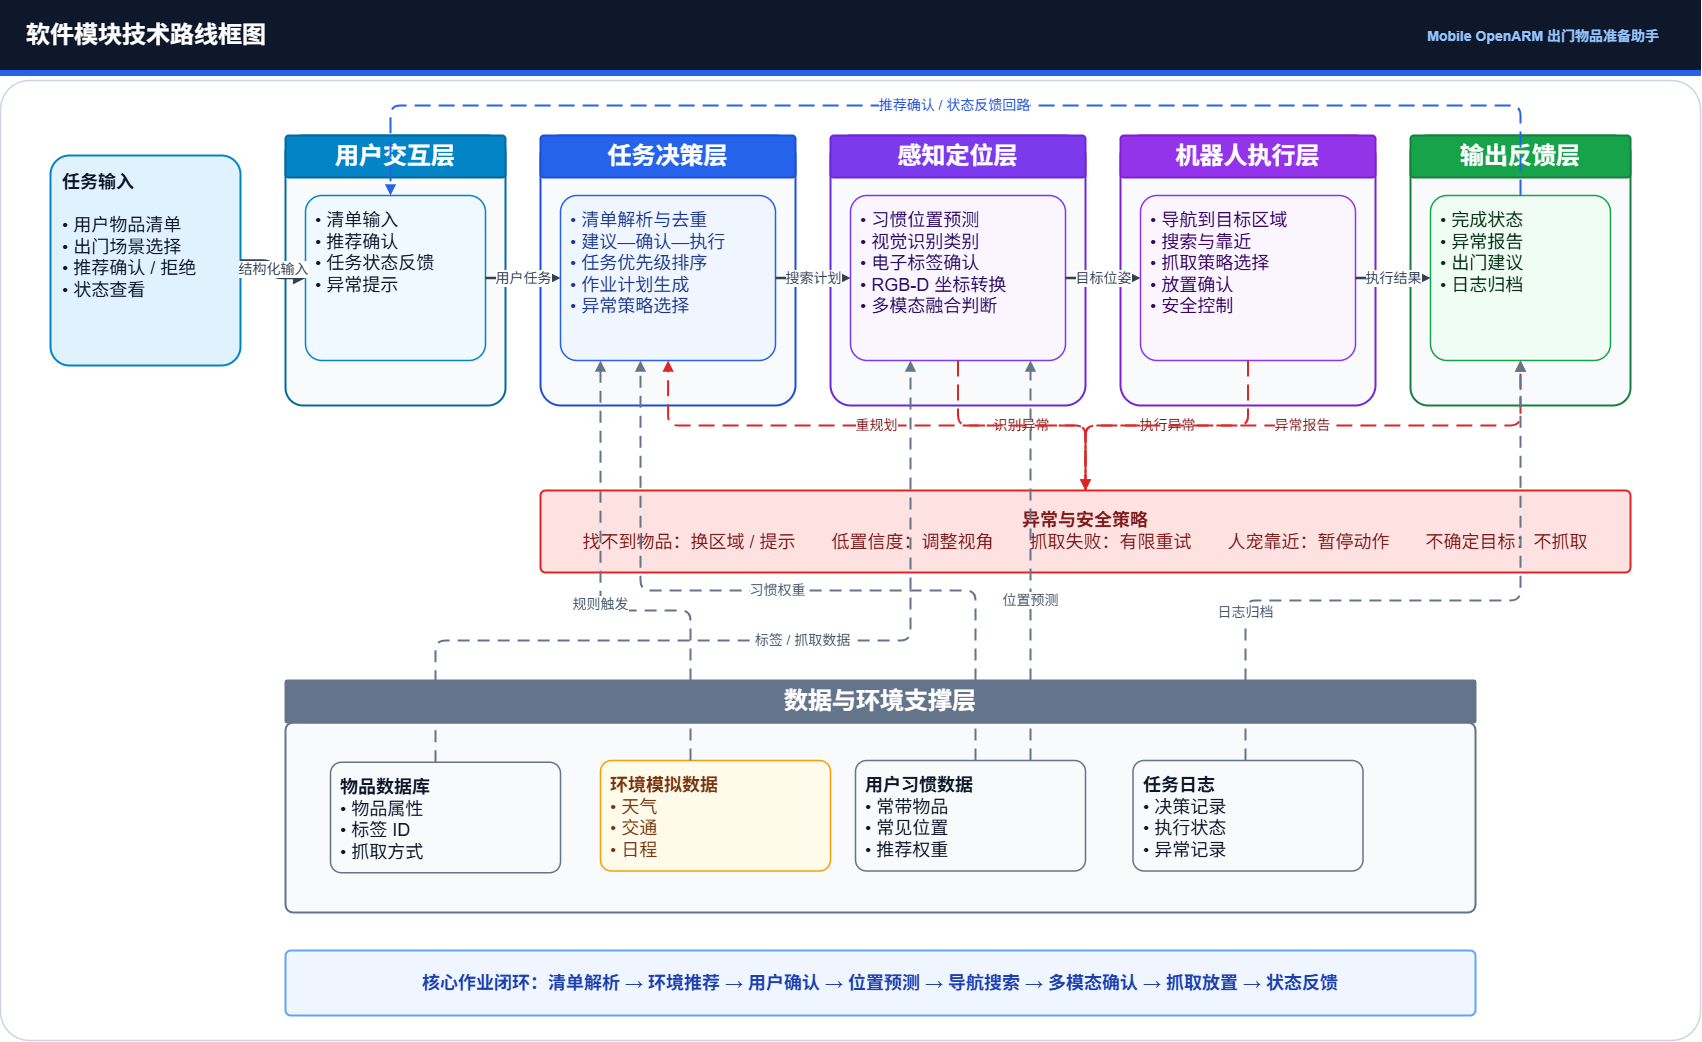

The diagram above was exported from draw.io. Its source (the exported page's mxGraphModel, read from the mxfile embedded in the PNG):
<mxGraphModel dx="1770" dy="1060" grid="1" gridSize="10" guides="1" tooltips="1" connect="1" arrows="1" fold="1" page="1" pageScale="1" pageWidth="827" pageHeight="1169" math="0" shadow="0">
  <root>
    <mxCell id="0" />
    <mxCell id="1" parent="0" />
    <mxCell id="F6rgCotMuJpywKSlS26--37" parent="1" style="rounded=0;whiteSpace=wrap;html=1;fillColor=#0f172a;strokeColor=#0f172a;fontColor=#ffffff;fontSize=24;fontStyle=1;align=left;verticalAlign=middle;spacingLeft=24;" value="软件模块技术路线框图" vertex="1">
      <mxGeometry height="70" width="1700" as="geometry" />
    </mxCell>
    <mxCell id="F6rgCotMuJpywKSlS26--39" parent="1" style="text;html=1;strokeColor=none;fillColor=none;align=right;verticalAlign=middle;fontColor=#93c5fd;fontSize=14;fontStyle=1;" value="Mobile OpenARM 出门物品准备助手" vertex="1">
      <mxGeometry height="40" width="400" x="1260" y="16" as="geometry" />
    </mxCell>
    <mxCell id="F6rgCotMuJpywKSlS26--40" parent="1" style="rounded=0;whiteSpace=wrap;html=1;fillColor=#2563eb;strokeColor=#2563eb;" value="" vertex="1">
      <mxGeometry height="5" width="1700" y="70" as="geometry" />
    </mxCell>
    <mxCell id="F6rgCotMuJpywKSlS26--41" parent="1" style="rounded=1;whiteSpace=wrap;html=1;arcSize=3;fillColor=#ffffff;strokeColor=#cbd5e1;strokeWidth=1.5;" value="" vertex="1">
      <mxGeometry height="960" width="1700" y="80" as="geometry" />
    </mxCell>
    <mxCell id="F6rgCotMuJpywKSlS26--42" parent="1" style="rounded=1;whiteSpace=wrap;html=1;arcSize=10;fillColor=#e0f2fe;strokeColor=#0284c7;fontColor=#0f172a;strokeWidth=2;fontSize=13;align=left;verticalAlign=top;spacing=12;" value="&lt;font style=&quot;font-size: 18px;&quot;&gt;&lt;b style=&quot;&quot;&gt;任务输入&lt;/b&gt;&lt;br&gt;&lt;br&gt;• 用户物品清单&lt;br&gt;• 出门场景选择&lt;br&gt;• 推荐确认 / 拒绝&lt;br&gt;• 状态查看&lt;/font&gt;" vertex="1">
      <mxGeometry height="210" width="190" x="50" y="155" as="geometry" />
    </mxCell>
    <mxCell id="F6rgCotMuJpywKSlS26--43" parent="1" style="rounded=1;whiteSpace=wrap;html=1;arcSize=8;fillColor=#f8fafc;strokeColor=#0369a1;fontColor=#0f172a;strokeWidth=2;" value="" vertex="1">
      <mxGeometry height="270" width="220" x="285" y="135" as="geometry" />
    </mxCell>
    <mxCell id="F6rgCotMuJpywKSlS26--44" parent="1" style="rounded=1;whiteSpace=wrap;html=1;arcSize=8;fillColor=#0284c7;strokeColor=#0369a1;fontColor=#ffffff;strokeWidth=2;fontSize=16;fontStyle=1;align=center;verticalAlign=middle;" value="&lt;font style=&quot;font-size: 24px;&quot;&gt;用户交互层&lt;/font&gt;" vertex="1">
      <mxGeometry height="42" width="220" x="285" y="135" as="geometry" />
    </mxCell>
    <mxCell id="F6rgCotMuJpywKSlS26--45" parent="1" style="rounded=1;whiteSpace=wrap;html=1;arcSize=8;fillColor=#f8fafc;strokeColor=#1d4ed8;fontColor=#0f172a;strokeWidth=2;" value="" vertex="1">
      <mxGeometry height="270" width="255" x="540" y="135" as="geometry" />
    </mxCell>
    <mxCell id="F6rgCotMuJpywKSlS26--46" parent="1" style="rounded=1;whiteSpace=wrap;html=1;arcSize=8;fillColor=#2563eb;strokeColor=#1d4ed8;fontColor=#ffffff;strokeWidth=2;fontSize=16;fontStyle=1;align=center;verticalAlign=middle;" value="&lt;font style=&quot;font-size: 24px;&quot;&gt;任务决策层&lt;/font&gt;" vertex="1">
      <mxGeometry height="42" width="255" x="540" y="135" as="geometry" />
    </mxCell>
    <mxCell id="F6rgCotMuJpywKSlS26--47" parent="1" style="rounded=1;whiteSpace=wrap;html=1;arcSize=8;fillColor=#f8fafc;strokeColor=#6d28d9;fontColor=#0f172a;strokeWidth=2;" value="" vertex="1">
      <mxGeometry height="270" width="255" x="830" y="135" as="geometry" />
    </mxCell>
    <mxCell id="F6rgCotMuJpywKSlS26--48" parent="1" style="rounded=1;whiteSpace=wrap;html=1;arcSize=8;fillColor=#7c3aed;strokeColor=#6d28d9;fontColor=#ffffff;strokeWidth=2;fontSize=16;fontStyle=1;align=center;verticalAlign=middle;" value="&lt;font style=&quot;font-size: 24px;&quot;&gt;感知定位层&lt;/font&gt;" vertex="1">
      <mxGeometry height="42" width="255" x="830" y="135" as="geometry" />
    </mxCell>
    <mxCell id="F6rgCotMuJpywKSlS26--49" parent="1" style="rounded=1;whiteSpace=wrap;html=1;arcSize=8;fillColor=#f8fafc;strokeColor=#7e22ce;fontColor=#0f172a;strokeWidth=2;" value="" vertex="1">
      <mxGeometry height="270" width="255" x="1120" y="135" as="geometry" />
    </mxCell>
    <mxCell id="F6rgCotMuJpywKSlS26--50" parent="1" style="rounded=1;whiteSpace=wrap;html=1;arcSize=8;fillColor=#9333ea;strokeColor=#7e22ce;fontColor=#ffffff;strokeWidth=2;fontSize=16;fontStyle=1;align=center;verticalAlign=middle;" value="&lt;font style=&quot;font-size: 24px;&quot;&gt;机器人执行层&lt;/font&gt;" vertex="1">
      <mxGeometry height="42" width="255" x="1120" y="135" as="geometry" />
    </mxCell>
    <mxCell id="F6rgCotMuJpywKSlS26--51" parent="1" style="rounded=1;whiteSpace=wrap;html=1;arcSize=8;fillColor=#f8fafc;strokeColor=#15803d;fontColor=#0f172a;strokeWidth=2;" value="" vertex="1">
      <mxGeometry height="270" width="220" x="1410" y="135" as="geometry" />
    </mxCell>
    <mxCell id="F6rgCotMuJpywKSlS26--52" parent="1" style="rounded=1;whiteSpace=wrap;html=1;arcSize=8;fillColor=#16a34a;strokeColor=#15803d;fontColor=#ffffff;strokeWidth=2;fontSize=16;fontStyle=1;align=center;verticalAlign=middle;" value="&lt;font style=&quot;font-size: 24px;&quot;&gt;输出反馈层&lt;/font&gt;" vertex="1">
      <mxGeometry height="42" width="220" x="1410" y="135" as="geometry" />
    </mxCell>
    <mxCell id="F6rgCotMuJpywKSlS26--53" parent="1" style="rounded=1;whiteSpace=wrap;html=1;arcSize=10;fillColor=#f0f9ff;strokeColor=#0284c7;fontColor=#0f172a;strokeWidth=1.5;fontSize=13;align=left;verticalAlign=top;spacing=10;" value="&lt;font style=&quot;font-size: 18px;&quot;&gt;• 清单输入&lt;br&gt;• 推荐确认&lt;br&gt;• 任务状态反馈&lt;br&gt;• 异常提示&lt;/font&gt;" vertex="1">
      <mxGeometry height="165" width="180" x="305" y="195" as="geometry" />
    </mxCell>
    <mxCell id="F6rgCotMuJpywKSlS26--54" parent="1" style="rounded=1;whiteSpace=wrap;html=1;arcSize=10;fillColor=#eff6ff;strokeColor=#2563eb;fontColor=#1e3a8a;strokeWidth=1.5;fontSize=13;align=left;verticalAlign=top;spacing=10;" value="&lt;font style=&quot;font-size: 18px;&quot;&gt;• 清单解析与去重&lt;br&gt;• 建议—确认—执行&lt;br&gt;• 任务优先级排序&lt;br&gt;• 作业计划生成&lt;br&gt;• 异常策略选择&lt;/font&gt;" vertex="1">
      <mxGeometry height="165" width="215" x="560" y="195" as="geometry" />
    </mxCell>
    <mxCell id="F6rgCotMuJpywKSlS26--55" parent="1" style="rounded=1;whiteSpace=wrap;html=1;arcSize=10;fillColor=#faf5ff;strokeColor=#7c3aed;fontColor=#2e1065;strokeWidth=1.5;fontSize=13;align=left;verticalAlign=top;spacing=10;" value="&lt;font style=&quot;font-size: 18px;&quot;&gt;• 习惯位置预测&lt;br&gt;• 视觉识别类别&lt;br&gt;• 电子标签确认&lt;br&gt;• RGB-D 坐标转换&lt;br&gt;• 多模态融合判断&lt;/font&gt;" vertex="1">
      <mxGeometry height="165" width="215" x="850" y="195" as="geometry" />
    </mxCell>
    <mxCell id="F6rgCotMuJpywKSlS26--56" parent="1" style="rounded=1;whiteSpace=wrap;html=1;arcSize=10;fillColor=#faf5ff;strokeColor=#9333ea;fontColor=#3b0764;strokeWidth=1.5;fontSize=13;align=left;verticalAlign=top;spacing=10;" value="&lt;font style=&quot;font-size: 18px;&quot;&gt;• 导航到目标区域&lt;br&gt;• 搜索与靠近&lt;br&gt;• 抓取策略选择&lt;br&gt;• 放置确认&lt;br&gt;• 安全控制&lt;/font&gt;" vertex="1">
      <mxGeometry height="165" width="215" x="1140" y="195" as="geometry" />
    </mxCell>
    <mxCell id="F6rgCotMuJpywKSlS26--57" parent="1" style="rounded=1;whiteSpace=wrap;html=1;arcSize=10;fillColor=#f0fdf4;strokeColor=#16a34a;fontColor=#052e16;strokeWidth=1.5;fontSize=13;align=left;verticalAlign=top;spacing=10;" value="&lt;font style=&quot;font-size: 18px;&quot;&gt;• 完成状态&lt;br&gt;• 异常报告&lt;br&gt;• 出门建议&lt;br&gt;• 日志归档&lt;/font&gt;" vertex="1">
      <mxGeometry height="165" width="180" x="1430" y="195" as="geometry" />
    </mxCell>
    <mxCell id="F6rgCotMuJpywKSlS26--58" edge="1" parent="1" source="F6rgCotMuJpywKSlS26--42" style="edgeStyle=orthogonalEdgeStyle;rounded=1;orthogonalLoop=1;jettySize=auto;html=1;endArrow=block;endFill=1;strokeColor=#334155;strokeWidth=2.5;fontSize=12;fontColor=#334155;labelBackgroundColor=#ffffff;" target="F6rgCotMuJpywKSlS26--53" value="&lt;font style=&quot;font-size: 14px;&quot;&gt;结构化输入&lt;/font&gt;">
      <mxGeometry relative="1" as="geometry" />
    </mxCell>
    <mxCell id="F6rgCotMuJpywKSlS26--59" edge="1" parent="1" source="F6rgCotMuJpywKSlS26--53" style="edgeStyle=orthogonalEdgeStyle;rounded=1;orthogonalLoop=1;jettySize=auto;html=1;endArrow=block;endFill=1;strokeColor=#334155;strokeWidth=2.5;fontSize=12;fontColor=#334155;labelBackgroundColor=#ffffff;" target="F6rgCotMuJpywKSlS26--54" value="&lt;font style=&quot;font-size: 14px;&quot;&gt;用户任务&lt;/font&gt;">
      <mxGeometry relative="1" as="geometry" />
    </mxCell>
    <mxCell id="F6rgCotMuJpywKSlS26--60" edge="1" parent="1" source="F6rgCotMuJpywKSlS26--54" style="edgeStyle=orthogonalEdgeStyle;rounded=1;orthogonalLoop=1;jettySize=auto;html=1;endArrow=block;endFill=1;strokeColor=#334155;strokeWidth=2.5;fontSize=12;fontColor=#334155;labelBackgroundColor=#ffffff;" target="F6rgCotMuJpywKSlS26--55" value="&lt;font style=&quot;font-size: 14px;&quot;&gt;搜索计划&lt;/font&gt;">
      <mxGeometry relative="1" as="geometry" />
    </mxCell>
    <mxCell id="F6rgCotMuJpywKSlS26--61" edge="1" parent="1" source="F6rgCotMuJpywKSlS26--55" style="edgeStyle=orthogonalEdgeStyle;rounded=1;orthogonalLoop=1;jettySize=auto;html=1;endArrow=block;endFill=1;strokeColor=#334155;strokeWidth=2.5;fontSize=12;fontColor=#334155;labelBackgroundColor=#ffffff;" target="F6rgCotMuJpywKSlS26--56" value="&lt;font style=&quot;font-size: 14px;&quot;&gt;目标位姿&lt;/font&gt;">
      <mxGeometry relative="1" x="-0.0095" as="geometry">
        <mxPoint as="offset" />
      </mxGeometry>
    </mxCell>
    <mxCell id="F6rgCotMuJpywKSlS26--62" edge="1" parent="1" source="F6rgCotMuJpywKSlS26--56" style="edgeStyle=orthogonalEdgeStyle;rounded=1;orthogonalLoop=1;jettySize=auto;html=1;endArrow=block;endFill=1;strokeColor=#334155;strokeWidth=2.5;fontSize=12;fontColor=#334155;labelBackgroundColor=#ffffff;" target="F6rgCotMuJpywKSlS26--57" value="&lt;font style=&quot;font-size: 14px;&quot;&gt;执行结果&lt;/font&gt;">
      <mxGeometry relative="1" as="geometry" />
    </mxCell>
    <mxCell id="F6rgCotMuJpywKSlS26--63" edge="1" parent="1" source="F6rgCotMuJpywKSlS26--57" style="edgeStyle=orthogonalEdgeStyle;rounded=1;orthogonalLoop=1;jettySize=auto;html=1;endArrow=block;endFill=1;strokeColor=#2563eb;strokeWidth=2;dashed=1;dashPattern=8 4;fontSize=12;fontColor=#1d4ed8;labelBackgroundColor=#ffffff;" target="F6rgCotMuJpywKSlS26--53" value="&lt;font style=&quot;font-size: 14px;&quot;&gt;推荐确认 / 状态反馈回路&lt;/font&gt;">
      <mxGeometry relative="1" as="geometry">
        <Array as="points">
          <mxPoint x="1520" y="105" />
          <mxPoint x="390" y="105" />
        </Array>
      </mxGeometry>
    </mxCell>
    <mxCell id="F6rgCotMuJpywKSlS26--64" parent="1" style="rounded=1;whiteSpace=wrap;html=1;arcSize=6;fillColor=#fee2e2;strokeColor=#dc2626;fontColor=#7f1d1d;strokeWidth=2;fontSize=14;align=center;verticalAlign=middle;" value="&lt;font style=&quot;font-size: 18px;&quot;&gt;&lt;b&gt;异常与安全策略&lt;/b&gt;&lt;br&gt;找不到物品：换区域 / 提示　　低置信度：调整视角　　抓取失败：有限重试　　人宠靠近：暂停动作　　不确定目标：不抓取&lt;/font&gt;" vertex="1">
      <mxGeometry height="82" width="1090" x="540" y="490" as="geometry" />
    </mxCell>
    <mxCell id="F6rgCotMuJpywKSlS26--65" edge="1" parent="1" source="F6rgCotMuJpywKSlS26--55" style="edgeStyle=orthogonalEdgeStyle;rounded=1;orthogonalLoop=1;jettySize=auto;html=1;endArrow=block;endFill=1;strokeColor=#dc2626;strokeWidth=2;dashed=1;dashPattern=8 4;fontSize=12;fontColor=#7f1d1d;labelBackgroundColor=#ffffff;" target="F6rgCotMuJpywKSlS26--64" value="&lt;font style=&quot;font-size: 14px;&quot;&gt;识别异常&lt;/font&gt;">
      <mxGeometry relative="1" x="0.0011" as="geometry">
        <mxPoint as="offset" />
      </mxGeometry>
    </mxCell>
    <mxCell id="F6rgCotMuJpywKSlS26--66" edge="1" parent="1" source="F6rgCotMuJpywKSlS26--56" style="edgeStyle=orthogonalEdgeStyle;rounded=1;orthogonalLoop=1;jettySize=auto;html=1;endArrow=block;endFill=1;strokeColor=#dc2626;strokeWidth=2;dashed=1;dashPattern=8 4;fontSize=12;fontColor=#7f1d1d;labelBackgroundColor=#ffffff;" target="F6rgCotMuJpywKSlS26--64" value="&lt;font style=&quot;font-size: 14px;&quot;&gt;执行异常&lt;/font&gt;">
      <mxGeometry relative="1" as="geometry" />
    </mxCell>
    <mxCell id="F6rgCotMuJpywKSlS26--67" edge="1" parent="1" source="F6rgCotMuJpywKSlS26--64" style="edgeStyle=orthogonalEdgeStyle;rounded=1;orthogonalLoop=1;jettySize=auto;html=1;endArrow=block;endFill=1;strokeColor=#dc2626;strokeWidth=2;dashed=1;dashPattern=8 4;fontSize=12;fontColor=#7f1d1d;labelBackgroundColor=#ffffff;" target="F6rgCotMuJpywKSlS26--57" value="&lt;font style=&quot;font-size: 14px;&quot;&gt;异常报告&lt;/font&gt;">
      <mxGeometry relative="1" as="geometry" />
    </mxCell>
    <mxCell id="F6rgCotMuJpywKSlS26--68" edge="1" parent="1" source="F6rgCotMuJpywKSlS26--64" style="edgeStyle=orthogonalEdgeStyle;rounded=1;orthogonalLoop=1;jettySize=auto;html=1;endArrow=block;endFill=1;strokeColor=#dc2626;strokeWidth=2;dashed=1;dashPattern=8 4;fontSize=12;fontColor=#7f1d1d;labelBackgroundColor=#ffffff;" target="F6rgCotMuJpywKSlS26--54" value="&lt;font style=&quot;font-size: 14px;&quot;&gt;重规划&lt;/font&gt;">
      <mxGeometry relative="1" x="0.0021" as="geometry">
        <mxPoint as="offset" />
      </mxGeometry>
    </mxCell>
    <mxCell id="F6rgCotMuJpywKSlS26--69" parent="1" style="rounded=1;whiteSpace=wrap;html=1;arcSize=4;fillColor=#f8fafc;strokeColor=#64748b;fontColor=#0f172a;strokeWidth=2;" value="" vertex="1">
      <mxGeometry height="190" width="1190" x="285" y="722" as="geometry" />
    </mxCell>
    <mxCell id="F6rgCotMuJpywKSlS26--70" parent="1" style="rounded=1;whiteSpace=wrap;html=1;arcSize=4;fillColor=#64748b;strokeColor=#64748b;fontColor=#ffffff;strokeWidth=2;fontSize=16;fontStyle=1;align=center;verticalAlign=middle;" value="&lt;font style=&quot;font-size: 24px;&quot;&gt;数据与环境支撑层&lt;/font&gt;" vertex="1">
      <mxGeometry height="42" width="1190" x="285" y="680" as="geometry" />
    </mxCell>
    <mxCell id="F6rgCotMuJpywKSlS26--71" parent="1" style="rounded=1;whiteSpace=wrap;html=1;arcSize=10;fillColor=#f8fafc;strokeColor=#64748b;fontColor=#0f172a;strokeWidth=1.5;fontSize=13;align=left;verticalAlign=top;spacing=10;" value="&lt;font style=&quot;font-size: 18px;&quot;&gt;&lt;b&gt;物品数据库&lt;/b&gt;&lt;br&gt;• 物品属性&lt;br&gt;• 标签 ID&lt;br&gt;• 抓取方式&lt;/font&gt;" vertex="1">
      <mxGeometry height="110.5" width="230" x="330" y="761.75" as="geometry" />
    </mxCell>
    <mxCell id="F6rgCotMuJpywKSlS26--72" parent="1" style="rounded=1;whiteSpace=wrap;html=1;arcSize=10;fillColor=#fffbeb;strokeColor=#f59e0b;fontColor=#78350f;strokeWidth=1.5;fontSize=13;align=left;verticalAlign=top;spacing=10;" value="&lt;font style=&quot;font-size: 18px;&quot;&gt;&lt;b&gt;环境模拟数据&lt;/b&gt;&lt;br&gt;• 天气&lt;br&gt;• 交通&lt;br&gt;• 日程&lt;/font&gt;" vertex="1">
      <mxGeometry height="110.5" width="230" x="600" y="760" as="geometry" />
    </mxCell>
    <mxCell id="F6rgCotMuJpywKSlS26--73" parent="1" style="rounded=1;whiteSpace=wrap;html=1;arcSize=10;fillColor=#f8fafc;strokeColor=#64748b;fontColor=#0f172a;strokeWidth=1.5;fontSize=13;align=left;verticalAlign=top;spacing=10;" value="&lt;font style=&quot;font-size: 18px;&quot;&gt;&lt;b&gt;用户习惯数据&lt;/b&gt;&lt;br&gt;• 常带物品&lt;br&gt;• 常见位置&lt;br&gt;• 推荐权重&lt;/font&gt;" vertex="1">
      <mxGeometry height="110.5" width="230" x="855" y="760" as="geometry" />
    </mxCell>
    <mxCell id="F6rgCotMuJpywKSlS26--74" parent="1" style="rounded=1;whiteSpace=wrap;html=1;arcSize=10;fillColor=#f8fafc;strokeColor=#64748b;fontColor=#0f172a;strokeWidth=1.5;fontSize=13;align=left;verticalAlign=top;spacing=10;" value="&lt;font style=&quot;font-size: 18px;&quot;&gt;&lt;b&gt;任务日志&lt;/b&gt;&lt;br&gt;• 决策记录&lt;br&gt;• 执行状态&lt;br&gt;• 异常记录&lt;/font&gt;" vertex="1">
      <mxGeometry height="110.5" width="230" x="1132.5" y="760" as="geometry" />
    </mxCell>
    <mxCell id="F6rgCotMuJpywKSlS26--75" edge="1" parent="1" source="F6rgCotMuJpywKSlS26--72" style="edgeStyle=orthogonalEdgeStyle;rounded=1;orthogonalLoop=1;jettySize=auto;html=1;endArrow=block;endFill=1;strokeColor=#64748b;strokeWidth=2;dashed=1;dashPattern=6 4;fontSize=12;fontColor=#475569;labelBackgroundColor=#ffffff;" target="F6rgCotMuJpywKSlS26--54" value="&lt;font style=&quot;font-size: 14px;&quot;&gt;规则触发&lt;/font&gt;">
      <mxGeometry relative="1" x="0.001" as="geometry">
        <mxPoint as="offset" />
        <Array as="points">
          <mxPoint x="690" y="610" />
          <mxPoint x="600" y="610" />
        </Array>
      </mxGeometry>
    </mxCell>
    <mxCell id="F6rgCotMuJpywKSlS26--76" edge="1" parent="1" source="F6rgCotMuJpywKSlS26--71" style="edgeStyle=orthogonalEdgeStyle;rounded=1;orthogonalLoop=1;jettySize=auto;html=1;endArrow=block;endFill=1;strokeColor=#64748b;strokeWidth=2;dashed=1;dashPattern=6 4;fontSize=12;fontColor=#475569;labelBackgroundColor=#ffffff;" target="F6rgCotMuJpywKSlS26--55" value="&lt;font style=&quot;font-size: 14px;&quot;&gt;标签 / 抓取数据&lt;/font&gt;">
      <mxGeometry relative="1" x="0.1135" as="geometry">
        <mxPoint x="1" as="offset" />
        <Array as="points">
          <mxPoint x="435" y="640" />
          <mxPoint x="910" y="640" />
        </Array>
      </mxGeometry>
    </mxCell>
    <mxCell id="F6rgCotMuJpywKSlS26--77" edge="1" parent="1" source="F6rgCotMuJpywKSlS26--73" style="edgeStyle=orthogonalEdgeStyle;rounded=1;orthogonalLoop=1;jettySize=auto;html=1;endArrow=block;endFill=1;strokeColor=#64748b;strokeWidth=2;dashed=1;dashPattern=6 4;fontSize=12;fontColor=#475569;labelBackgroundColor=#ffffff;" target="F6rgCotMuJpywKSlS26--54" value="&lt;font style=&quot;font-size: 14px;&quot;&gt;习惯权重&lt;/font&gt;">
      <mxGeometry relative="1" as="geometry">
        <Array as="points">
          <mxPoint x="975" y="590" />
          <mxPoint x="640" y="590" />
        </Array>
      </mxGeometry>
    </mxCell>
    <mxCell id="F6rgCotMuJpywKSlS26--78" edge="1" parent="1" source="F6rgCotMuJpywKSlS26--73" style="edgeStyle=orthogonalEdgeStyle;rounded=1;orthogonalLoop=1;jettySize=auto;html=1;endArrow=block;endFill=1;strokeColor=#64748b;strokeWidth=2;dashed=1;dashPattern=6 4;fontSize=12;fontColor=#475569;labelBackgroundColor=#ffffff;" target="F6rgCotMuJpywKSlS26--55" value="&lt;font style=&quot;font-size: 14px;&quot;&gt;位置预测&lt;/font&gt;">
      <mxGeometry relative="1" x="-0.2" as="geometry">
        <mxPoint as="offset" />
        <Array as="points">
          <mxPoint x="1030" y="670" />
          <mxPoint x="1030" y="670" />
        </Array>
      </mxGeometry>
    </mxCell>
    <mxCell id="F6rgCotMuJpywKSlS26--79" edge="1" parent="1" source="F6rgCotMuJpywKSlS26--74" style="edgeStyle=orthogonalEdgeStyle;rounded=1;orthogonalLoop=1;jettySize=auto;html=1;endArrow=block;endFill=1;strokeColor=#64748b;strokeWidth=2;dashed=1;dashPattern=6 4;fontSize=12;fontColor=#475569;labelBackgroundColor=#ffffff;" target="F6rgCotMuJpywKSlS26--57" value="&lt;font style=&quot;font-size: 14px;&quot;&gt;日志归档&lt;/font&gt;">
      <mxGeometry relative="1" x="-0.5586" as="geometry">
        <mxPoint as="offset" />
        <Array as="points">
          <mxPoint x="1245" y="600" />
          <mxPoint x="1520" y="600" />
        </Array>
      </mxGeometry>
    </mxCell>
    <mxCell id="F6rgCotMuJpywKSlS26--80" parent="1" style="rounded=1;whiteSpace=wrap;html=1;arcSize=8;fillColor=#eff6ff;strokeColor=#60a5fa;fontColor=#1e40af;strokeWidth=2;fontSize=14;fontStyle=1;align=center;verticalAlign=middle;" value="&lt;font style=&quot;font-size: 18px;&quot;&gt;核心作业闭环：清单解析 → 环境推荐 → 用户确认 → 位置预测 → 导航搜索 → 多模态确认 → 抓取放置 → 状态反馈&lt;/font&gt;" vertex="1">
      <mxGeometry height="65" width="1190" x="285" y="950" as="geometry" />
    </mxCell>
  </root>
</mxGraphModel>